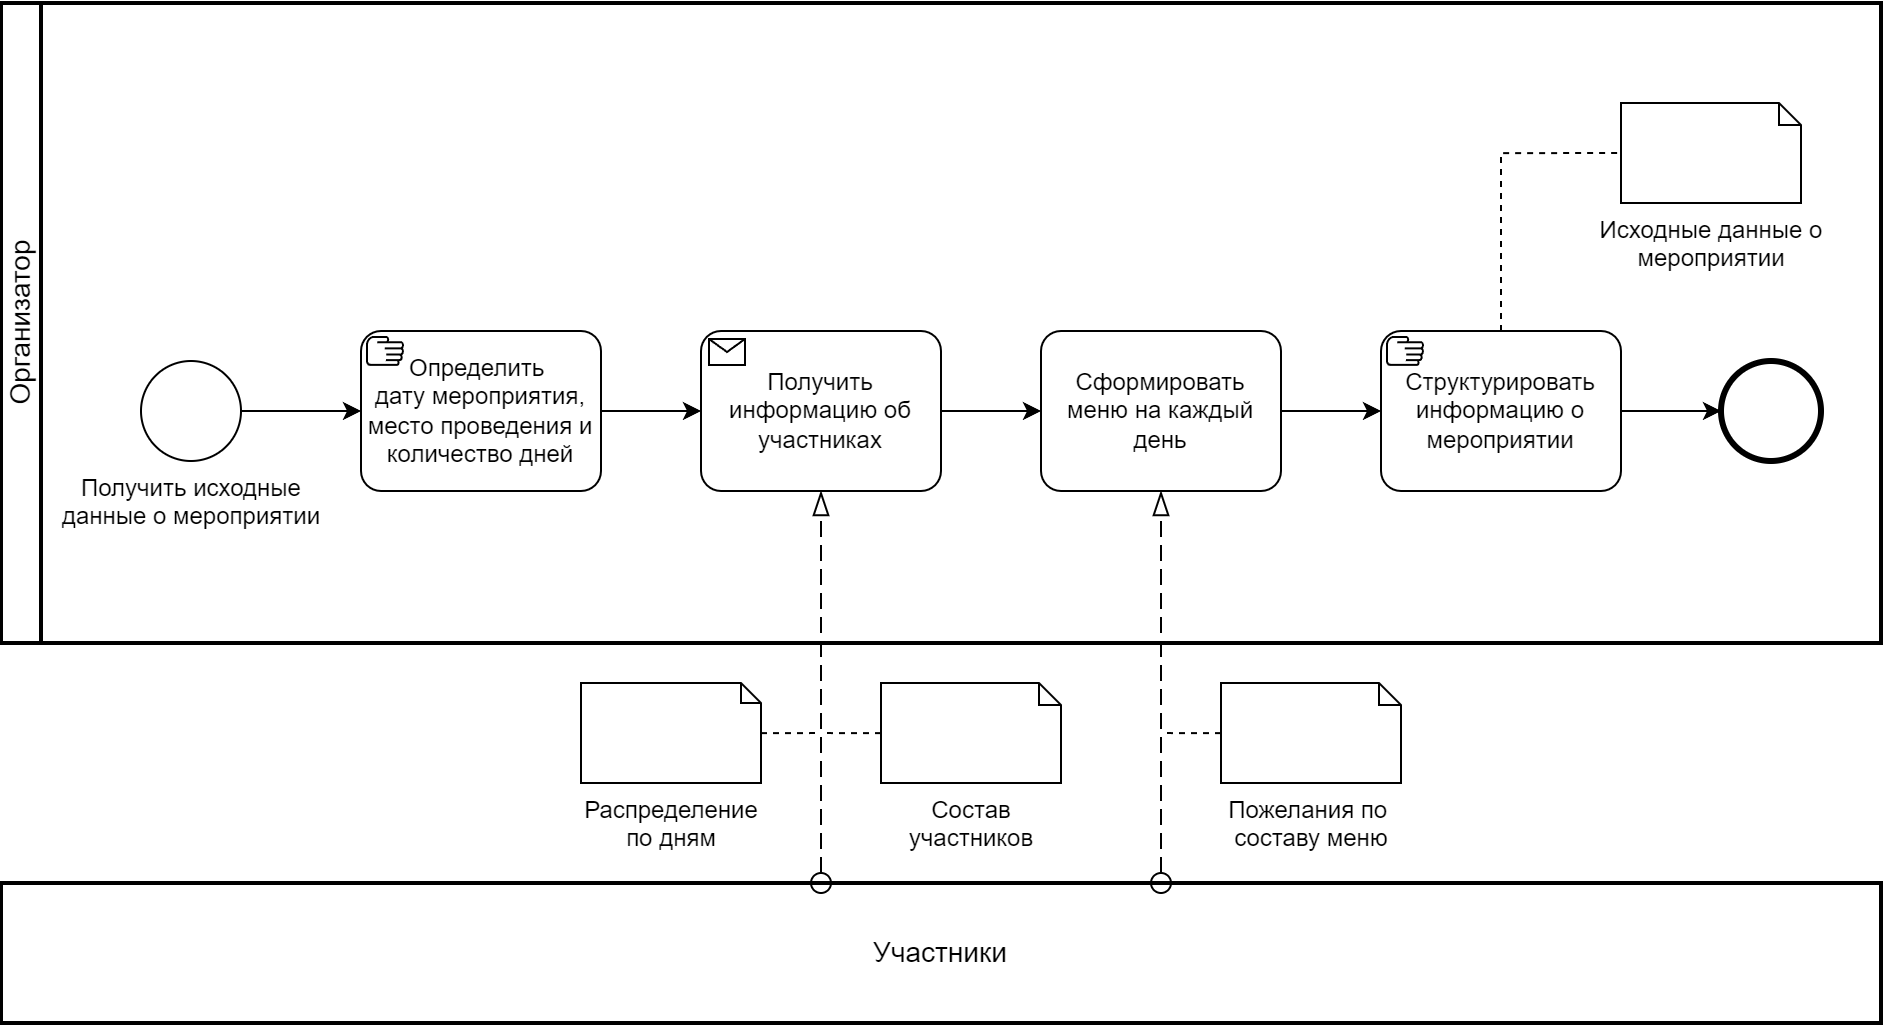

The diagram above was exported from draw.io. Its source (the exported page's mxGraphModel, read from the mxfile embedded in the PNG):
<mxGraphModel dx="1235" dy="787" grid="1" gridSize="10" guides="1" tooltips="1" connect="1" arrows="1" fold="1" page="1" pageScale="1" pageWidth="1169" pageHeight="827" math="0" shadow="0">
  <root>
    <mxCell id="0" />
    <mxCell id="1" parent="0" />
    <mxCell id="0M3G6kiSvy2Kae0bhfxV-62" value="&lt;font style=&quot;font-size: 14px;&quot;&gt;Участники&lt;/font&gt;" style="rounded=0;whiteSpace=wrap;html=1;strokeWidth=2;" vertex="1" parent="1">
      <mxGeometry x="115" y="599" width="940" height="70" as="geometry" />
    </mxCell>
    <mxCell id="TRavfBokdJpjHTt8Mzss-3" value="Организатор" style="swimlane;html=1;startSize=20;fontStyle=0;collapsible=0;horizontal=0;swimlaneLine=1;swimlaneFillColor=#ffffff;strokeWidth=2;whiteSpace=wrap;fontSize=14;" vertex="1" parent="1">
      <mxGeometry x="115" y="159" width="940" height="320" as="geometry" />
    </mxCell>
    <mxCell id="TRavfBokdJpjHTt8Mzss-4" value="Получить исходные&lt;br&gt;данные о мероприятии" style="points=[[0.145,0.145,0],[0.5,0,0],[0.855,0.145,0],[1,0.5,0],[0.855,0.855,0],[0.5,1,0],[0.145,0.855,0],[0,0.5,0]];shape=mxgraph.bpmn.event;html=1;verticalLabelPosition=bottom;labelBackgroundColor=#ffffff;verticalAlign=top;align=center;perimeter=ellipsePerimeter;outlineConnect=0;aspect=fixed;outline=standard;symbol=general;" vertex="1" parent="TRavfBokdJpjHTt8Mzss-3">
      <mxGeometry x="70" y="179" width="50" height="50" as="geometry" />
    </mxCell>
    <mxCell id="IMvo9_nqi9G20U-dBtz2-1" style="edgeStyle=orthogonalEdgeStyle;rounded=0;orthogonalLoop=1;jettySize=auto;html=1;entryX=0;entryY=0.5;entryDx=0;entryDy=0;entryPerimeter=0;" edge="1" parent="TRavfBokdJpjHTt8Mzss-3" source="TRavfBokdJpjHTt8Mzss-4" target="0M3G6kiSvy2Kae0bhfxV-37">
      <mxGeometry relative="1" as="geometry">
        <mxPoint x="170" y="204" as="targetPoint" />
      </mxGeometry>
    </mxCell>
    <mxCell id="0M3G6kiSvy2Kae0bhfxV-6" value="Получить информацию об участниках" style="points=[[0.25,0,0],[0.5,0,0],[0.75,0,0],[1,0.25,0],[1,0.5,0],[1,0.75,0],[0.75,1,0],[0.5,1,0],[0.25,1,0],[0,0.75,0],[0,0.5,0],[0,0.25,0]];shape=mxgraph.bpmn.task;whiteSpace=wrap;rectStyle=rounded;size=10;html=1;container=1;expand=0;collapsible=0;taskMarker=receive;" vertex="1" parent="TRavfBokdJpjHTt8Mzss-3">
      <mxGeometry x="350" y="164" width="120" height="80" as="geometry" />
    </mxCell>
    <mxCell id="0M3G6kiSvy2Kae0bhfxV-15" style="edgeStyle=orthogonalEdgeStyle;rounded=0;orthogonalLoop=1;jettySize=auto;html=1;entryX=0;entryY=0.5;entryDx=0;entryDy=0;entryPerimeter=0;" edge="1" parent="TRavfBokdJpjHTt8Mzss-3" source="0M3G6kiSvy2Kae0bhfxV-6" target="0M3G6kiSvy2Kae0bhfxV-22">
      <mxGeometry relative="1" as="geometry">
        <mxPoint x="520" y="57.5" as="targetPoint" />
      </mxGeometry>
    </mxCell>
    <mxCell id="0M3G6kiSvy2Kae0bhfxV-22" value="Сформировать меню на каждый день" style="points=[[0.25,0,0],[0.5,0,0],[0.75,0,0],[1,0.25,0],[1,0.5,0],[1,0.75,0],[0.75,1,0],[0.5,1,0],[0.25,1,0],[0,0.75,0],[0,0.5,0],[0,0.25,0]];shape=mxgraph.bpmn.task;whiteSpace=wrap;rectStyle=rounded;size=10;html=1;container=1;expand=0;collapsible=0;taskMarker=abstract;" vertex="1" parent="TRavfBokdJpjHTt8Mzss-3">
      <mxGeometry x="520" y="164" width="120" height="80" as="geometry" />
    </mxCell>
    <mxCell id="0M3G6kiSvy2Kae0bhfxV-37" value="Определить&amp;nbsp;&lt;div&gt;дату мероприятия, место проведения и количество дней&lt;/div&gt;" style="points=[[0.25,0,0],[0.5,0,0],[0.75,0,0],[1,0.25,0],[1,0.5,0],[1,0.75,0],[0.75,1,0],[0.5,1,0],[0.25,1,0],[0,0.75,0],[0,0.5,0],[0,0.25,0]];shape=mxgraph.bpmn.task;whiteSpace=wrap;rectStyle=rounded;size=10;html=1;container=1;expand=0;collapsible=0;taskMarker=manual;" vertex="1" parent="TRavfBokdJpjHTt8Mzss-3">
      <mxGeometry x="180" y="164" width="120" height="80" as="geometry" />
    </mxCell>
    <mxCell id="0M3G6kiSvy2Kae0bhfxV-38" style="edgeStyle=orthogonalEdgeStyle;rounded=0;orthogonalLoop=1;jettySize=auto;html=1;exitX=1;exitY=0.5;exitDx=0;exitDy=0;exitPerimeter=0;entryX=0;entryY=0.5;entryDx=0;entryDy=0;entryPerimeter=0;" edge="1" parent="TRavfBokdJpjHTt8Mzss-3" source="0M3G6kiSvy2Kae0bhfxV-37" target="0M3G6kiSvy2Kae0bhfxV-6">
      <mxGeometry relative="1" as="geometry" />
    </mxCell>
    <mxCell id="0M3G6kiSvy2Kae0bhfxV-40" value="Исходные данные о&lt;div&gt;мероприятии&lt;/div&gt;" style="shape=mxgraph.bpmn.data;labelPosition=center;verticalLabelPosition=bottom;align=center;verticalAlign=top;size=11;html=1;" vertex="1" parent="TRavfBokdJpjHTt8Mzss-3">
      <mxGeometry x="810" y="50" width="90" height="50" as="geometry" />
    </mxCell>
    <mxCell id="0M3G6kiSvy2Kae0bhfxV-49" style="edgeStyle=orthogonalEdgeStyle;rounded=0;orthogonalLoop=1;jettySize=auto;html=1;entryX=0;entryY=0.5;entryDx=0;entryDy=0;entryPerimeter=0;" edge="1" parent="TRavfBokdJpjHTt8Mzss-3" source="0M3G6kiSvy2Kae0bhfxV-22" target="LKPtHVs-4jONr7Luzkqj-1">
      <mxGeometry relative="1" as="geometry">
        <mxPoint x="690" y="204" as="targetPoint" />
      </mxGeometry>
    </mxCell>
    <mxCell id="0M3G6kiSvy2Kae0bhfxV-50" style="edgeStyle=orthogonalEdgeStyle;rounded=0;orthogonalLoop=1;jettySize=auto;html=1;entryX=0;entryY=0.5;entryDx=0;entryDy=0;entryPerimeter=0;dashed=1;endArrow=none;endFill=0;exitX=0.5;exitY=0;exitDx=0;exitDy=0;exitPerimeter=0;" edge="1" parent="TRavfBokdJpjHTt8Mzss-3" source="LKPtHVs-4jONr7Luzkqj-1" target="0M3G6kiSvy2Kae0bhfxV-40">
      <mxGeometry relative="1" as="geometry">
        <mxPoint x="750" y="164" as="sourcePoint" />
      </mxGeometry>
    </mxCell>
    <mxCell id="0M3G6kiSvy2Kae0bhfxV-63" value="" style="points=[[0.145,0.145,0],[0.5,0,0],[0.855,0.145,0],[1,0.5,0],[0.855,0.855,0],[0.5,1,0],[0.145,0.855,0],[0,0.5,0]];shape=mxgraph.bpmn.event;html=1;verticalLabelPosition=bottom;labelBackgroundColor=#ffffff;verticalAlign=top;align=center;perimeter=ellipsePerimeter;outlineConnect=0;aspect=fixed;outline=end;symbol=terminate2;" vertex="1" parent="TRavfBokdJpjHTt8Mzss-3">
      <mxGeometry x="860" y="179" width="50" height="50" as="geometry" />
    </mxCell>
    <mxCell id="0M3G6kiSvy2Kae0bhfxV-64" style="edgeStyle=orthogonalEdgeStyle;rounded=0;orthogonalLoop=1;jettySize=auto;html=1;entryX=0;entryY=0.5;entryDx=0;entryDy=0;entryPerimeter=0;exitX=1;exitY=0.5;exitDx=0;exitDy=0;exitPerimeter=0;" edge="1" parent="TRavfBokdJpjHTt8Mzss-3" source="LKPtHVs-4jONr7Luzkqj-1" target="0M3G6kiSvy2Kae0bhfxV-63">
      <mxGeometry relative="1" as="geometry">
        <mxPoint x="810" y="204" as="sourcePoint" />
      </mxGeometry>
    </mxCell>
    <mxCell id="LKPtHVs-4jONr7Luzkqj-1" value="Структурировать информацию о мероприятии" style="points=[[0.25,0,0],[0.5,0,0],[0.75,0,0],[1,0.25,0],[1,0.5,0],[1,0.75,0],[0.75,1,0],[0.5,1,0],[0.25,1,0],[0,0.75,0],[0,0.5,0],[0,0.25,0]];shape=mxgraph.bpmn.task;whiteSpace=wrap;rectStyle=rounded;size=10;html=1;container=1;expand=0;collapsible=0;taskMarker=manual;" vertex="1" parent="TRavfBokdJpjHTt8Mzss-3">
      <mxGeometry x="690" y="164" width="120" height="80" as="geometry" />
    </mxCell>
    <mxCell id="0M3G6kiSvy2Kae0bhfxV-2" value="" style="endArrow=blockThin;html=1;labelPosition=left;verticalLabelPosition=middle;align=right;verticalAlign=middle;dashed=1;dashPattern=8 4;endFill=0;startArrow=oval;startFill=0;endSize=10;startSize=10;rounded=0;entryX=0.5;entryY=1;entryDx=0;entryDy=0;entryPerimeter=0;" edge="1" parent="1" target="0M3G6kiSvy2Kae0bhfxV-6">
      <mxGeometry relative="1" as="geometry">
        <mxPoint x="525" y="599" as="sourcePoint" />
        <mxPoint x="530" y="249" as="targetPoint" />
      </mxGeometry>
    </mxCell>
    <mxCell id="0M3G6kiSvy2Kae0bhfxV-31" style="edgeStyle=orthogonalEdgeStyle;rounded=0;orthogonalLoop=1;jettySize=auto;html=1;dashed=1;endArrow=none;endFill=0;" edge="1" parent="1" source="0M3G6kiSvy2Kae0bhfxV-17">
      <mxGeometry relative="1" as="geometry">
        <mxPoint x="525" y="524" as="targetPoint" />
      </mxGeometry>
    </mxCell>
    <mxCell id="0M3G6kiSvy2Kae0bhfxV-17" value="Состав&lt;div&gt;участников&lt;/div&gt;" style="shape=mxgraph.bpmn.data;labelPosition=center;verticalLabelPosition=bottom;align=center;verticalAlign=top;size=11;html=1;" vertex="1" parent="1">
      <mxGeometry x="555" y="499" width="90" height="50" as="geometry" />
    </mxCell>
    <mxCell id="0M3G6kiSvy2Kae0bhfxV-30" style="edgeStyle=orthogonalEdgeStyle;rounded=0;orthogonalLoop=1;jettySize=auto;html=1;dashed=1;endArrow=none;endFill=0;" edge="1" parent="1" source="0M3G6kiSvy2Kae0bhfxV-20">
      <mxGeometry relative="1" as="geometry">
        <mxPoint x="525" y="524" as="targetPoint" />
      </mxGeometry>
    </mxCell>
    <mxCell id="0M3G6kiSvy2Kae0bhfxV-20" value="Распределение&lt;div&gt;по дням&lt;/div&gt;" style="shape=mxgraph.bpmn.data;labelPosition=center;verticalLabelPosition=bottom;align=center;verticalAlign=top;size=10;html=1;" vertex="1" parent="1">
      <mxGeometry x="405" y="499" width="90" height="50" as="geometry" />
    </mxCell>
    <mxCell id="0M3G6kiSvy2Kae0bhfxV-23" value="" style="endArrow=blockThin;html=1;labelPosition=left;verticalLabelPosition=middle;align=right;verticalAlign=middle;dashed=1;dashPattern=8 4;endFill=0;startArrow=oval;startFill=0;endSize=10;startSize=10;rounded=0;entryX=0.5;entryY=1;entryDx=0;entryDy=0;entryPerimeter=0;" edge="1" parent="1" target="0M3G6kiSvy2Kae0bhfxV-22">
      <mxGeometry relative="1" as="geometry">
        <mxPoint x="695" y="599" as="sourcePoint" />
        <mxPoint x="535" y="267" as="targetPoint" />
      </mxGeometry>
    </mxCell>
    <mxCell id="0M3G6kiSvy2Kae0bhfxV-33" style="edgeStyle=orthogonalEdgeStyle;rounded=0;orthogonalLoop=1;jettySize=auto;html=1;endArrow=none;endFill=0;dashed=1;" edge="1" parent="1" source="0M3G6kiSvy2Kae0bhfxV-24">
      <mxGeometry relative="1" as="geometry">
        <mxPoint x="695" y="524" as="targetPoint" />
      </mxGeometry>
    </mxCell>
    <mxCell id="0M3G6kiSvy2Kae0bhfxV-24" value="Пожелания по&amp;nbsp;&lt;div&gt;составу меню&lt;/div&gt;" style="shape=mxgraph.bpmn.data;labelPosition=center;verticalLabelPosition=bottom;align=center;verticalAlign=top;size=11;html=1;" vertex="1" parent="1">
      <mxGeometry x="725" y="499" width="90" height="50" as="geometry" />
    </mxCell>
  </root>
</mxGraphModel>